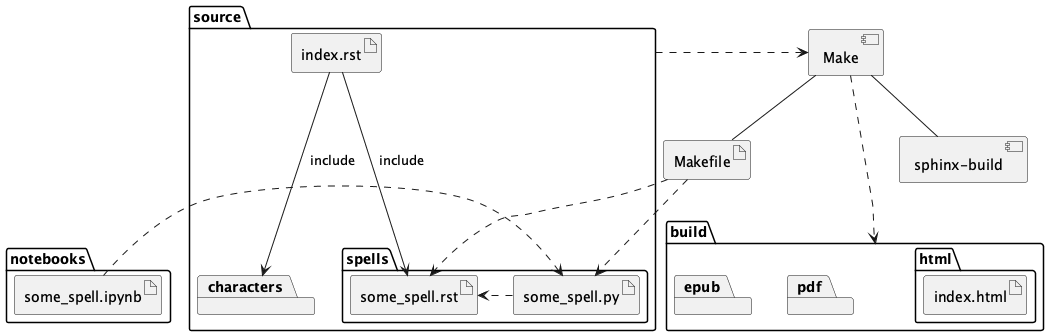

The diagram above was rendered by PlantUML. Its source (embedded in the PNG):
@startuml

    package notebooks {
        artifact some_spell.ipynb
    }

    package source {

        package spells {
            artifact some_spell.py
            artifact some_spell.rst
        }

        package characters

        artifact "index.rst" as index

        index --> some_spell.rst : "include"

        index --> characters : "include"
    }

    some_spell.ipynb .> some_spell.py
    some_spell.py .> some_spell.rst

    package build {
        package html {
            artifact "index.html"
        }
        package pdf
        package epub
    }

    artifact "Makefile"
    [Make] -- Makefile
    [Make] -- [sphinx-build]

    source ....> [Make]
    [Make] ...> build

    Makefile ..> some_spell.py
    Makefile ..> some_spell.rst

@enduml